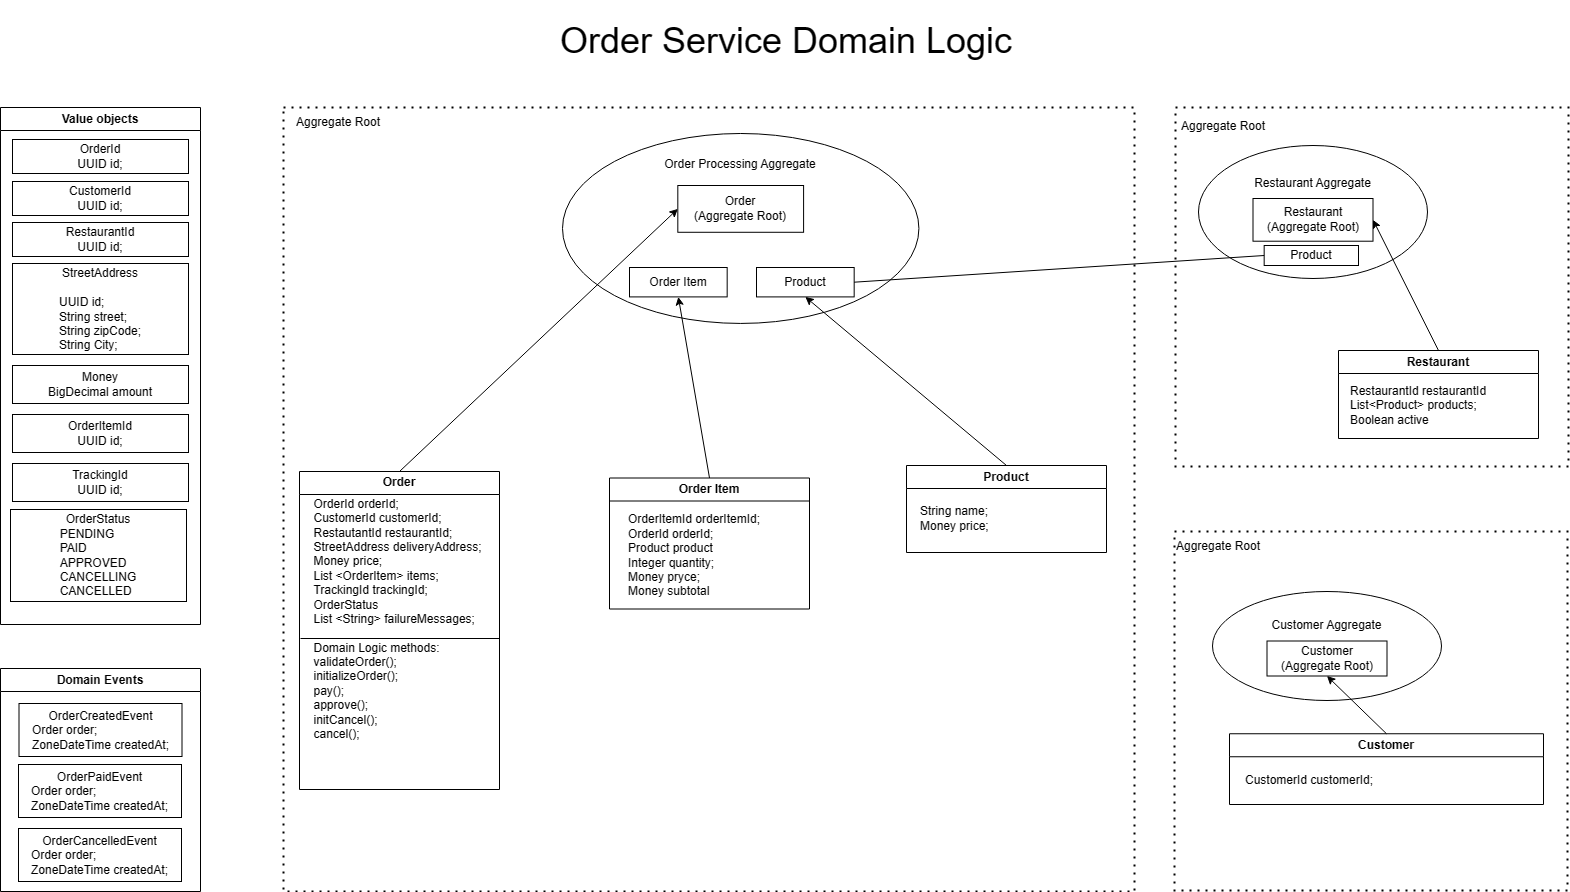

The diagram above was exported from draw.io. Its source (the exported page's mxGraphModel, read from the mxfile embedded in the PNG):
<mxGraphModel dx="1980" dy="-48" grid="1" gridSize="10" guides="1" tooltips="1" connect="1" arrows="1" fold="1" page="1" pageScale="1" pageWidth="827" pageHeight="1169" background="#ffffff" math="0" shadow="0">
  <root>
    <mxCell id="0" />
    <mxCell id="1" parent="0" />
    <mxCell id="l9JpMQWmnoNu5TamZy0q-1" value="&lt;span style=&quot;font-size: 36px;&quot;&gt;Order Service Domain Logic&lt;/span&gt;" style="text;html=1;strokeColor=none;fillColor=none;align=center;verticalAlign=middle;whiteSpace=wrap;rounded=0;" vertex="1" parent="1">
      <mxGeometry x="611" y="1188" width="470" height="80" as="geometry" />
    </mxCell>
    <mxCell id="l9JpMQWmnoNu5TamZy0q-2" value="Value objects" style="swimlane;whiteSpace=wrap;html=1;" vertex="1" parent="1">
      <mxGeometry x="60" y="1295" width="200" height="517" as="geometry">
        <mxRectangle x="30" y="1255" width="112" height="26" as="alternateBounds" />
      </mxGeometry>
    </mxCell>
    <mxCell id="l9JpMQWmnoNu5TamZy0q-3" value="OrderId&lt;br&gt;UUID id;" style="rounded=0;whiteSpace=wrap;html=1;" vertex="1" parent="l9JpMQWmnoNu5TamZy0q-2">
      <mxGeometry x="12" y="32" width="176" height="34" as="geometry" />
    </mxCell>
    <mxCell id="l9JpMQWmnoNu5TamZy0q-4" value="CustomerId&lt;br&gt;UUID id;" style="rounded=0;whiteSpace=wrap;html=1;" vertex="1" parent="l9JpMQWmnoNu5TamZy0q-2">
      <mxGeometry x="12" y="74" width="176" height="34" as="geometry" />
    </mxCell>
    <mxCell id="l9JpMQWmnoNu5TamZy0q-5" value="&lt;div style=&quot;&quot;&gt;&lt;span style=&quot;background-color: initial;&quot;&gt;Money&lt;/span&gt;&lt;/div&gt;&lt;div style=&quot;&quot;&gt;BigDecimal amount&lt;/div&gt;" style="rounded=0;whiteSpace=wrap;html=1;align=center;" vertex="1" parent="l9JpMQWmnoNu5TamZy0q-2">
      <mxGeometry x="12" y="258" width="176" height="38" as="geometry" />
    </mxCell>
    <mxCell id="l9JpMQWmnoNu5TamZy0q-6" value="&lt;div style=&quot;&quot;&gt;&lt;span style=&quot;background-color: initial;&quot;&gt;OrderItemId&lt;/span&gt;&lt;/div&gt;&lt;div style=&quot;&quot;&gt;UUID id;&lt;/div&gt;" style="rounded=0;whiteSpace=wrap;html=1;align=center;" vertex="1" parent="l9JpMQWmnoNu5TamZy0q-2">
      <mxGeometry x="12" y="307" width="176" height="38" as="geometry" />
    </mxCell>
    <mxCell id="l9JpMQWmnoNu5TamZy0q-7" value="&lt;div style=&quot;&quot;&gt;&lt;span style=&quot;background-color: initial;&quot;&gt;TrackingId&lt;/span&gt;&lt;/div&gt;&lt;div style=&quot;&quot;&gt;UUID id;&lt;/div&gt;" style="rounded=0;whiteSpace=wrap;html=1;align=center;" vertex="1" parent="l9JpMQWmnoNu5TamZy0q-2">
      <mxGeometry x="12" y="356" width="176" height="38" as="geometry" />
    </mxCell>
    <mxCell id="l9JpMQWmnoNu5TamZy0q-8" value="&lt;div style=&quot;&quot;&gt;OrderStatus&lt;/div&gt;&lt;div style=&quot;text-align: left;&quot;&gt;PENDING&lt;/div&gt;&lt;div style=&quot;text-align: left;&quot;&gt;PAID&lt;/div&gt;&lt;div style=&quot;text-align: left;&quot;&gt;APPROVED&lt;/div&gt;&lt;div style=&quot;text-align: left;&quot;&gt;CANCELLING&lt;/div&gt;&lt;div style=&quot;text-align: left;&quot;&gt;CANCELLED&lt;/div&gt;" style="rounded=0;whiteSpace=wrap;html=1;align=center;" vertex="1" parent="l9JpMQWmnoNu5TamZy0q-2">
      <mxGeometry x="10" y="402" width="176" height="92" as="geometry" />
    </mxCell>
    <mxCell id="l9JpMQWmnoNu5TamZy0q-9" value="RestaurantId&lt;br&gt;UUID id;" style="rounded=0;whiteSpace=wrap;html=1;" vertex="1" parent="1">
      <mxGeometry x="72" y="1410" width="176" height="34" as="geometry" />
    </mxCell>
    <mxCell id="l9JpMQWmnoNu5TamZy0q-10" value="&lt;div style=&quot;&quot;&gt;&lt;span style=&quot;background-color: initial;&quot;&gt;StreetAddress&lt;/span&gt;&lt;/div&gt;&lt;div style=&quot;&quot;&gt;&lt;span style=&quot;background-color: initial;&quot;&gt;&lt;br&gt;&lt;/span&gt;&lt;/div&gt;&lt;div style=&quot;text-align: left;&quot;&gt;UUID id;&lt;/div&gt;&lt;div style=&quot;text-align: left;&quot;&gt;String street;&lt;/div&gt;&lt;div style=&quot;text-align: left;&quot;&gt;String zipCode;&lt;/div&gt;&lt;div style=&quot;text-align: left;&quot;&gt;String City;&lt;/div&gt;" style="rounded=0;whiteSpace=wrap;html=1;align=center;" vertex="1" parent="1">
      <mxGeometry x="72" y="1451" width="176" height="91" as="geometry" />
    </mxCell>
    <mxCell id="l9JpMQWmnoNu5TamZy0q-11" value="Domain Events" style="swimlane;whiteSpace=wrap;html=1;" vertex="1" parent="1">
      <mxGeometry x="60" y="1856" width="200" height="223" as="geometry" />
    </mxCell>
    <mxCell id="l9JpMQWmnoNu5TamZy0q-12" value="OrderCreatedEvent&lt;br&gt;&lt;div style=&quot;text-align: left;&quot;&gt;&lt;span style=&quot;background-color: initial;&quot;&gt;Order order;&lt;/span&gt;&lt;/div&gt;&lt;div style=&quot;text-align: left;&quot;&gt;ZoneDateTime createdAt;&lt;/div&gt;" style="whiteSpace=wrap;html=1;" vertex="1" parent="l9JpMQWmnoNu5TamZy0q-11">
      <mxGeometry x="18.5" y="35" width="163" height="53" as="geometry" />
    </mxCell>
    <mxCell id="l9JpMQWmnoNu5TamZy0q-13" value="OrderPaidEvent&lt;br&gt;&lt;div style=&quot;text-align: left;&quot;&gt;&lt;span style=&quot;background-color: initial;&quot;&gt;Order order;&lt;/span&gt;&lt;/div&gt;&lt;div style=&quot;text-align: left;&quot;&gt;ZoneDateTime createdAt;&lt;/div&gt;" style="whiteSpace=wrap;html=1;" vertex="1" parent="l9JpMQWmnoNu5TamZy0q-11">
      <mxGeometry x="18" y="96" width="163" height="53" as="geometry" />
    </mxCell>
    <mxCell id="l9JpMQWmnoNu5TamZy0q-14" value="OrderCancelledEvent&lt;br&gt;&lt;div style=&quot;text-align: left;&quot;&gt;&lt;span style=&quot;background-color: initial;&quot;&gt;Order order;&lt;/span&gt;&lt;/div&gt;&lt;div style=&quot;text-align: left;&quot;&gt;ZoneDateTime createdAt;&lt;/div&gt;" style="whiteSpace=wrap;html=1;" vertex="1" parent="l9JpMQWmnoNu5TamZy0q-11">
      <mxGeometry x="18" y="160" width="163" height="53" as="geometry" />
    </mxCell>
    <mxCell id="l9JpMQWmnoNu5TamZy0q-15" value="" style="group" vertex="1" connectable="0" parent="1">
      <mxGeometry x="1235" y="1295" width="393" height="359" as="geometry" />
    </mxCell>
    <mxCell id="l9JpMQWmnoNu5TamZy0q-16" value="&lt;br&gt;&lt;br&gt;&lt;br&gt;" style="dashed=1;html=1;dashPattern=1 3;strokeWidth=2;rounded=0;" vertex="1" parent="l9JpMQWmnoNu5TamZy0q-15">
      <mxGeometry width="393" height="359" as="geometry" />
    </mxCell>
    <mxCell id="l9JpMQWmnoNu5TamZy0q-17" value="" style="group" vertex="1" connectable="0" parent="l9JpMQWmnoNu5TamZy0q-15">
      <mxGeometry x="23" y="38" width="229" height="133" as="geometry" />
    </mxCell>
    <mxCell id="l9JpMQWmnoNu5TamZy0q-18" value="Restaurant Aggregate&lt;br&gt;&lt;br&gt;&lt;br&gt;&lt;br&gt;&lt;br&gt;" style="ellipse;whiteSpace=wrap;html=1;" vertex="1" parent="l9JpMQWmnoNu5TamZy0q-17">
      <mxGeometry width="229" height="133" as="geometry" />
    </mxCell>
    <mxCell id="l9JpMQWmnoNu5TamZy0q-19" value="Restaurant&lt;br&gt;(Aggregate Root)" style="rounded=0;whiteSpace=wrap;html=1;" vertex="1" parent="l9JpMQWmnoNu5TamZy0q-17">
      <mxGeometry x="54.5" y="52.99908256880734" width="120" height="42.706422018348626" as="geometry" />
    </mxCell>
    <mxCell id="l9JpMQWmnoNu5TamZy0q-20" value="Product" style="rounded=0;whiteSpace=wrap;html=1;" vertex="1" parent="l9JpMQWmnoNu5TamZy0q-17">
      <mxGeometry x="65.67" y="100" width="94.33" height="20" as="geometry" />
    </mxCell>
    <mxCell id="l9JpMQWmnoNu5TamZy0q-21" style="rounded=0;orthogonalLoop=1;jettySize=auto;html=1;exitX=0.5;exitY=0;exitDx=0;exitDy=0;entryX=1;entryY=0.5;entryDx=0;entryDy=0;" edge="1" parent="l9JpMQWmnoNu5TamZy0q-15" source="l9JpMQWmnoNu5TamZy0q-22" target="l9JpMQWmnoNu5TamZy0q-19">
      <mxGeometry relative="1" as="geometry" />
    </mxCell>
    <mxCell id="l9JpMQWmnoNu5TamZy0q-22" value="Restaurant" style="swimlane;whiteSpace=wrap;html=1;" vertex="1" parent="l9JpMQWmnoNu5TamZy0q-15">
      <mxGeometry x="163" y="243" width="200" height="88" as="geometry" />
    </mxCell>
    <mxCell id="l9JpMQWmnoNu5TamZy0q-23" value="RestaurantId restaurantId&lt;br&gt;List&amp;lt;Product&amp;gt; products;&lt;br&gt;Boolean active" style="text;html=1;align=left;verticalAlign=middle;resizable=0;points=[];autosize=1;strokeColor=none;fillColor=none;" vertex="1" parent="l9JpMQWmnoNu5TamZy0q-22">
      <mxGeometry x="10" y="27.5" width="154" height="55" as="geometry" />
    </mxCell>
    <mxCell id="l9JpMQWmnoNu5TamZy0q-24" value="Aggregate Root" style="text;html=1;strokeColor=none;fillColor=none;align=center;verticalAlign=middle;whiteSpace=wrap;rounded=0;" vertex="1" parent="l9JpMQWmnoNu5TamZy0q-15">
      <mxGeometry y="4" width="96" height="30" as="geometry" />
    </mxCell>
    <mxCell id="l9JpMQWmnoNu5TamZy0q-26" value="" style="group" vertex="1" connectable="0" parent="1">
      <mxGeometry x="1230" y="1719" width="397" height="359" as="geometry" />
    </mxCell>
    <mxCell id="l9JpMQWmnoNu5TamZy0q-27" value="&lt;br&gt;&lt;br&gt;&lt;br&gt;" style="dashed=1;html=1;dashPattern=1 3;strokeWidth=2;rounded=0;" vertex="1" parent="l9JpMQWmnoNu5TamZy0q-26">
      <mxGeometry x="4" width="393" height="359" as="geometry" />
    </mxCell>
    <mxCell id="l9JpMQWmnoNu5TamZy0q-28" value="" style="group" vertex="1" connectable="0" parent="l9JpMQWmnoNu5TamZy0q-26">
      <mxGeometry x="42" y="60" width="341" height="292" as="geometry" />
    </mxCell>
    <mxCell id="l9JpMQWmnoNu5TamZy0q-29" value="Customer" style="swimlane;whiteSpace=wrap;html=1;startSize=23;" vertex="1" parent="l9JpMQWmnoNu5TamZy0q-28">
      <mxGeometry x="17" y="142.25" width="314" height="70.75" as="geometry" />
    </mxCell>
    <mxCell id="l9JpMQWmnoNu5TamZy0q-30" value="CustomerId customerId;" style="text;html=1;align=left;verticalAlign=middle;resizable=0;points=[];autosize=1;strokeColor=none;fillColor=none;" vertex="1" parent="l9JpMQWmnoNu5TamZy0q-29">
      <mxGeometry x="13.5" y="33.5" width="146" height="26" as="geometry" />
    </mxCell>
    <mxCell id="l9JpMQWmnoNu5TamZy0q-31" value="" style="group" vertex="1" connectable="0" parent="l9JpMQWmnoNu5TamZy0q-28">
      <mxGeometry width="341" height="292" as="geometry" />
    </mxCell>
    <mxCell id="l9JpMQWmnoNu5TamZy0q-32" value="Customer Aggregate&lt;br&gt;&lt;br&gt;&lt;br&gt;&lt;br&gt;" style="ellipse;whiteSpace=wrap;html=1;" vertex="1" parent="l9JpMQWmnoNu5TamZy0q-31">
      <mxGeometry width="229" height="109" as="geometry" />
    </mxCell>
    <mxCell id="l9JpMQWmnoNu5TamZy0q-33" value="Customer&lt;br&gt;(Aggregate Root)" style="rounded=0;whiteSpace=wrap;html=1;" vertex="1" parent="l9JpMQWmnoNu5TamZy0q-31">
      <mxGeometry x="54.5" y="49.5" width="120" height="35" as="geometry" />
    </mxCell>
    <mxCell id="l9JpMQWmnoNu5TamZy0q-34" style="rounded=0;orthogonalLoop=1;jettySize=auto;html=1;exitX=0.5;exitY=0;exitDx=0;exitDy=0;entryX=0.5;entryY=1;entryDx=0;entryDy=0;" edge="1" parent="l9JpMQWmnoNu5TamZy0q-28" source="l9JpMQWmnoNu5TamZy0q-29" target="l9JpMQWmnoNu5TamZy0q-33">
      <mxGeometry relative="1" as="geometry" />
    </mxCell>
    <mxCell id="l9JpMQWmnoNu5TamZy0q-35" value="Aggregate Root" style="text;html=1;strokeColor=none;fillColor=none;align=center;verticalAlign=middle;whiteSpace=wrap;rounded=0;" vertex="1" parent="l9JpMQWmnoNu5TamZy0q-26">
      <mxGeometry width="96" height="30" as="geometry" />
    </mxCell>
    <mxCell id="l9JpMQWmnoNu5TamZy0q-36" value="" style="dashed=1;html=1;dashPattern=1 3;strokeWidth=2;rounded=0;" vertex="1" parent="1">
      <mxGeometry x="343" y="1295" width="851" height="784" as="geometry" />
    </mxCell>
    <mxCell id="l9JpMQWmnoNu5TamZy0q-37" value="" style="group" vertex="1" connectable="0" parent="1">
      <mxGeometry x="521" y="1321" width="503" height="213" as="geometry" />
    </mxCell>
    <mxCell id="l9JpMQWmnoNu5TamZy0q-38" value="" style="group" vertex="1" connectable="0" parent="l9JpMQWmnoNu5TamZy0q-37">
      <mxGeometry x="101" width="356.42" height="189.95" as="geometry" />
    </mxCell>
    <mxCell id="l9JpMQWmnoNu5TamZy0q-39" value="Order Processing Aggregate&lt;br&gt;&lt;br&gt;&lt;br&gt;&lt;br&gt;&lt;br&gt;&lt;br&gt;&lt;br&gt;&lt;br&gt;&lt;br&gt;&lt;br&gt;" style="ellipse;whiteSpace=wrap;html=1;" vertex="1" parent="l9JpMQWmnoNu5TamZy0q-38">
      <mxGeometry width="356.42" height="189.95" as="geometry" />
    </mxCell>
    <mxCell id="l9JpMQWmnoNu5TamZy0q-40" value="Order&lt;br&gt;(Aggregate Root)" style="rounded=0;whiteSpace=wrap;html=1;" vertex="1" parent="l9JpMQWmnoNu5TamZy0q-38">
      <mxGeometry x="115.32" y="52" width="125.77" height="46.78" as="geometry" />
    </mxCell>
    <mxCell id="l9JpMQWmnoNu5TamZy0q-41" value="Order Item&lt;br&gt;" style="rounded=0;whiteSpace=wrap;html=1;" vertex="1" parent="l9JpMQWmnoNu5TamZy0q-38">
      <mxGeometry x="67.0025080906149" y="133.99985074626866" width="97.66990291262137" height="29.40671641791045" as="geometry" />
    </mxCell>
    <mxCell id="l9JpMQWmnoNu5TamZy0q-42" value="Product" style="rounded=0;whiteSpace=wrap;html=1;" vertex="1" parent="l9JpMQWmnoNu5TamZy0q-38">
      <mxGeometry x="193.9983009708738" y="133.99985074626866" width="97.66990291262137" height="29.40671641791045" as="geometry" />
    </mxCell>
    <mxCell id="l9JpMQWmnoNu5TamZy0q-43" value="Order" style="swimlane;whiteSpace=wrap;html=1;" vertex="1" parent="1">
      <mxGeometry x="359" y="1659" width="200" height="318" as="geometry" />
    </mxCell>
    <mxCell id="l9JpMQWmnoNu5TamZy0q-44" value="&lt;div style=&quot;text-align: left;&quot;&gt;&lt;span style=&quot;background-color: initial;&quot;&gt;OrderId orderId;&lt;/span&gt;&lt;/div&gt;&lt;div style=&quot;text-align: left;&quot;&gt;&lt;span style=&quot;background-color: initial;&quot;&gt;CustomerId customerId;&lt;/span&gt;&lt;/div&gt;&lt;div style=&quot;text-align: left;&quot;&gt;&lt;span style=&quot;background-color: initial;&quot;&gt;RestautantId restaurantId;&lt;/span&gt;&lt;/div&gt;&lt;div style=&quot;text-align: left;&quot;&gt;StreetAddress deliveryAddress;&lt;/div&gt;&lt;div style=&quot;text-align: left;&quot;&gt;Money price;&lt;/div&gt;&lt;div style=&quot;text-align: left;&quot;&gt;List &amp;lt;OrderItem&amp;gt; items;&lt;/div&gt;&lt;div style=&quot;text-align: left;&quot;&gt;TrackingId trackingId;&lt;br&gt;OrderStatus&lt;/div&gt;&lt;div style=&quot;text-align: left;&quot;&gt;List &amp;lt;String&amp;gt; failureMessages;&lt;/div&gt;&lt;div style=&quot;text-align: left;&quot;&gt;&lt;br&gt;&lt;/div&gt;&lt;div style=&quot;text-align: left;&quot;&gt;Domain Logic methods:&lt;/div&gt;&lt;div style=&quot;text-align: left;&quot;&gt;validateOrder();&lt;/div&gt;&lt;div style=&quot;text-align: left;&quot;&gt;initializeOrder();&lt;/div&gt;&lt;div style=&quot;text-align: left;&quot;&gt;pay();&lt;/div&gt;&lt;div style=&quot;text-align: left;&quot;&gt;approve();&lt;/div&gt;&lt;div style=&quot;text-align: left;&quot;&gt;initCancel();&lt;/div&gt;&lt;div style=&quot;text-align: left;&quot;&gt;cancel();&lt;/div&gt;&lt;div style=&quot;text-align: left;&quot;&gt;&lt;br&gt;&lt;/div&gt;&lt;div style=&quot;text-align: left;&quot;&gt;&lt;br&gt;&lt;/div&gt;" style="text;html=1;align=center;verticalAlign=middle;resizable=0;points=[];autosize=1;strokeColor=none;fillColor=none;" vertex="1" parent="l9JpMQWmnoNu5TamZy0q-43">
      <mxGeometry x="5" y="19.5" width="186" height="285" as="geometry" />
    </mxCell>
    <mxCell id="l9JpMQWmnoNu5TamZy0q-45" value="Order Item" style="swimlane;whiteSpace=wrap;html=1;" vertex="1" parent="1">
      <mxGeometry x="669" y="1665.5" width="200" height="131" as="geometry" />
    </mxCell>
    <mxCell id="l9JpMQWmnoNu5TamZy0q-46" value="OrderItemId orderItemId;&lt;br&gt;OrderId orderId;&lt;br&gt;Product product&lt;br&gt;Integer quantity;&lt;br&gt;Money pryce;&lt;br&gt;Money subtotal" style="text;html=1;align=left;verticalAlign=middle;resizable=0;points=[];autosize=1;strokeColor=none;fillColor=none;" vertex="1" parent="l9JpMQWmnoNu5TamZy0q-45">
      <mxGeometry x="17" y="28" width="150" height="98" as="geometry" />
    </mxCell>
    <mxCell id="l9JpMQWmnoNu5TamZy0q-47" value="Product" style="swimlane;whiteSpace=wrap;html=1;" vertex="1" parent="1">
      <mxGeometry x="966" y="1653" width="200" height="87" as="geometry" />
    </mxCell>
    <mxCell id="l9JpMQWmnoNu5TamZy0q-48" value="String name;&lt;br&gt;Money price;" style="text;html=1;align=left;verticalAlign=middle;resizable=0;points=[];autosize=1;strokeColor=none;fillColor=none;" vertex="1" parent="l9JpMQWmnoNu5TamZy0q-47">
      <mxGeometry x="12" y="32.5" width="87" height="41" as="geometry" />
    </mxCell>
    <mxCell id="l9JpMQWmnoNu5TamZy0q-49" value="Aggregate Root" style="text;html=1;strokeColor=none;fillColor=none;align=center;verticalAlign=middle;whiteSpace=wrap;rounded=0;" vertex="1" parent="1">
      <mxGeometry x="350" y="1295" width="96" height="30" as="geometry" />
    </mxCell>
    <mxCell id="l9JpMQWmnoNu5TamZy0q-50" style="rounded=0;orthogonalLoop=1;jettySize=auto;html=1;exitX=0.5;exitY=0;exitDx=0;exitDy=0;entryX=0;entryY=0.5;entryDx=0;entryDy=0;" edge="1" parent="1" source="l9JpMQWmnoNu5TamZy0q-43" target="l9JpMQWmnoNu5TamZy0q-40">
      <mxGeometry relative="1" as="geometry" />
    </mxCell>
    <mxCell id="l9JpMQWmnoNu5TamZy0q-51" style="rounded=0;orthogonalLoop=1;jettySize=auto;html=1;exitX=0.5;exitY=0;exitDx=0;exitDy=0;entryX=0.5;entryY=1;entryDx=0;entryDy=0;" edge="1" parent="1" source="l9JpMQWmnoNu5TamZy0q-45" target="l9JpMQWmnoNu5TamZy0q-41">
      <mxGeometry relative="1" as="geometry" />
    </mxCell>
    <mxCell id="l9JpMQWmnoNu5TamZy0q-52" style="rounded=0;orthogonalLoop=1;jettySize=auto;html=1;exitX=0.5;exitY=0;exitDx=0;exitDy=0;entryX=0.5;entryY=1;entryDx=0;entryDy=0;" edge="1" parent="1" source="l9JpMQWmnoNu5TamZy0q-47" target="l9JpMQWmnoNu5TamZy0q-42">
      <mxGeometry relative="1" as="geometry" />
    </mxCell>
    <mxCell id="l9JpMQWmnoNu5TamZy0q-53" value="" style="endArrow=none;html=1;rounded=0;" edge="1" parent="1">
      <mxGeometry width="50" height="50" relative="1" as="geometry">
        <mxPoint x="360" y="1826" as="sourcePoint" />
        <mxPoint x="559" y="1826" as="targetPoint" />
      </mxGeometry>
    </mxCell>
    <mxCell id="l9JpMQWmnoNu5TamZy0q-25" value="" style="endArrow=none;html=1;rounded=0;entryX=1;entryY=0.5;entryDx=0;entryDy=0;exitX=0;exitY=0.5;exitDx=0;exitDy=0;" edge="1" parent="1" source="l9JpMQWmnoNu5TamZy0q-20" target="l9JpMQWmnoNu5TamZy0q-42">
      <mxGeometry width="50" height="50" relative="1" as="geometry">
        <mxPoint x="990" y="1631" as="sourcePoint" />
        <mxPoint x="1040" y="1581" as="targetPoint" />
      </mxGeometry>
    </mxCell>
  </root>
</mxGraphModel>